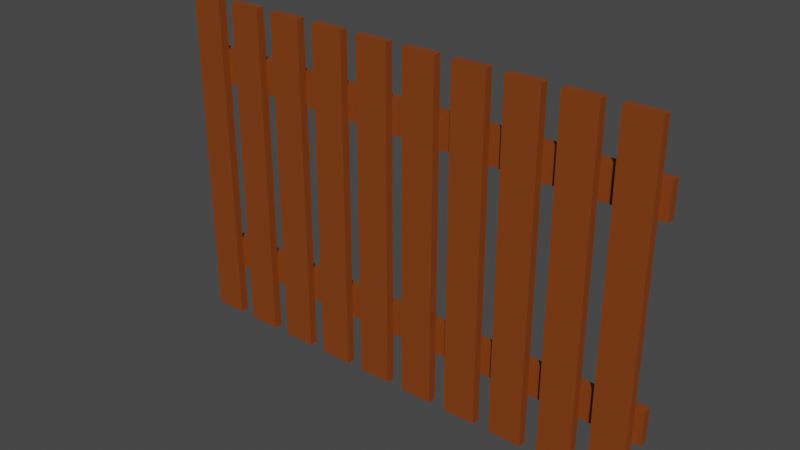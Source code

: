 # Source: Fence.blend  (saved by Blender 3.6.11; exported with 4.5.12 LTS)
import bpy
from mathutils import Matrix  # noqa: F401  (used for matrix-valued properties, if any)

bpy.ops.wm.read_factory_settings(use_empty=True)
scene = bpy.context.scene
scene.name = 'Scene'

# ---- collections
col_collection = bpy.data.collections.new('Collection'); scene.collection.children.link(col_collection)

# ---- materials (node trees are filled in below, after node groups)
mat_material_001 = bpy.data.materials.new('Material.001')
mat_material_001.alpha_threshold = 0.0
mat_material_001.use_transparent_shadow = False
mat_material_001.roughness = 0.5
mat_material_001.line_color = (0.0, 0.0, 0.0, 1.0)

# ---- material node trees
mat_material_001.use_nodes = True; mat_material_001.node_tree.nodes.clear()
_N = mat_material_001.node_tree.nodes; _L = mat_material_001.node_tree.links
n0 = _N.new('ShaderNodeOutputMaterial'); n0.name = 'Material Output'; n0.location = (300, 300)
n1 = _N.new('ShaderNodeBsdfPrincipled'); n1.name = 'Principled BSDF'; n1.location = (10, 300)
n1.distribution = 'GGX'
n1.subsurface_method = 'RANDOM_WALK_SKIN'
n1.inputs[0].default_value = (0.2266, 0.04882, 0.004999, 1.0)
n1.inputs[3].default_value = 1.45
n1.inputs[27].default_value = (0.0, 0.0, 0.0, 1.0)
n1.inputs[28].default_value = 1.0
_L.new(n1.outputs[0], n0.inputs[0])
n0.is_active_output = True

# ---- world
world_world = bpy.data.worlds.new('World'); scene.world = world_world
world_world.use_nodes = True; world_world.node_tree.nodes.clear()
_N = world_world.node_tree.nodes; _L = world_world.node_tree.links
n0 = _N.new('ShaderNodeOutputWorld'); n0.name = 'World Output'; n0.location = (300, 300)
n1 = _N.new('ShaderNodeBackground'); n1.name = 'Background'; n1.location = (10, 300)
n1.inputs[0].default_value = (0.05088, 0.05088, 0.05088, 1.0)
_L.new(n1.outputs[0], n0.inputs[0])
n0.is_active_output = True
world_world.color = (0.05088, 0.05088, 0.05088)
world_world.use_sun_shadow = False
world_world.sun_shadow_jitter_overblur = 0.0

# ---- meshes
me_cube_279 = bpy.data.meshes.new('Cube.279')
me_cube_279.from_pydata([(0.1, 0.03583, 1.0), (0.1, 0.03583, -1.0), (0.1, -0.01417, 1.0), (0.1, -0.01417, -1.0), (-0.1, 0.03583, 1.0), (-0.1, 0.03583, -1.0), (-0.1, -0.01417, 1.0), (-0.1, -0.01417, -1.0), (0.1, 0.03583, 0.7), (0.1, 0.03583, 0.5), (0.1, 0.03583, -0.5), (0.1, 0.03583, -0.7), (-0.15, -0.06409, -0.6999), (-0.15, -0.06409, -0.5001), (-0.15, -0.06409, 0.5001), (-0.15, -0.06409, 0.6999), (0.15, -0.06409, 0.6999), (0.15, -0.06409, 0.5001), (0.15, -0.06409, -0.5001), (0.15, -0.06409, -0.6999), (-0.1, 0.03583, -0.7), (-0.1, 0.03583, -0.5), (-0.1, 0.03583, 0.5), (-0.1, 0.03583, 0.7), (0.15, -0.01426, 0.6999), (0.15, -0.01426, 0.5001), (0.15, -0.01426, -0.5001), (0.15, -0.01426, -0.6999), (-0.15, -0.01426, 0.5001), (-0.15, -0.01426, 0.6999), (-0.15, -0.01426, -0.6999), (-0.15, -0.01426, -0.5001), (0.1, -0.01417, 0.7), (0.1, -0.01417, 0.5), (0.1, -0.01417, -0.5), (0.1, -0.01417, -0.7), (-0.1, -0.01417, 0.5), (-0.1, -0.01417, 0.7), (-0.1, -0.01417, -0.7), (-0.1, -0.01417, -0.5), (0.1, -0.06417, 0.7), (0.1, -0.06417, 0.5), (0.1, -0.06417, -0.5), (0.1, -0.06417, -0.7), (-0.1, -0.06417, 0.5), (-0.1, -0.06417, 0.7), (-0.1, -0.06417, -0.7), (-0.1, -0.06417, -0.5), (-0.002474, 0.03583, -1.0), (-0.002474, -0.01417, 1.0), (-0.002474, -0.01417, -1.0), (-0.002474, 0.03583, 1.0), (-0.002474, 0.03583, 0.7), (-0.002474, 0.03583, 0.5), (-0.002474, 0.03583, -0.7), (-0.002474, 0.03583, -0.5), (-0.002474, -0.01417, 0.7), (-0.002474, -0.01417, 0.5), (-0.002474, -0.01417, -0.7), (-0.002474, -0.01417, -0.5), (-0.002474, -0.06417, 0.7), (-0.002474, -0.06417, 0.5), (-0.002474, -0.06417, -0.7), (-0.002474, -0.06417, -0.5)], [], [(51, 4, 6, 49), (36, 22, 21, 39), (48, 1, 3, 50), (48, 54, 11, 1), (56, 49, 6, 37), (52, 51, 0, 8), (1, 11, 35, 3), (37, 6, 4, 23), (9, 33, 34, 10), (8, 0, 2, 32), (7, 38, 20, 5), (50, 58, 38, 7), (57, 36, 39, 59), (52, 8, 9, 53), (54, 20, 21, 55), (8, 32, 33, 9), (35, 11, 10, 34), (37, 23, 22, 36), (20, 38, 39, 21), (60, 45, 44, 61), (62, 43, 42, 63), (53, 9, 10, 55), (16, 17, 25, 24), (18, 19, 27, 26), (14, 15, 29, 28), (12, 13, 31, 30), (60, 40, 32, 56), (61, 44, 36, 57), (62, 46, 38, 58), (63, 42, 34, 59), (24, 25, 33, 32), (26, 27, 35, 34), (28, 29, 37, 36), (30, 31, 39, 38), (17, 16, 40, 41), (19, 18, 42, 43), (15, 14, 44, 45), (13, 12, 46, 47), (16, 24, 32, 40), (25, 17, 41, 33), (18, 26, 34, 42), (27, 19, 43, 35), (14, 28, 36, 44), (29, 15, 45, 37), (12, 30, 38, 46), (31, 13, 47, 39), (47, 63, 59, 39), (43, 62, 58, 35), (41, 61, 57, 33), (45, 60, 56, 37), (22, 53, 55, 21), (46, 62, 63, 47), (40, 60, 61, 41), (11, 54, 55, 10), (23, 52, 53, 22), (33, 57, 59, 34), (3, 35, 58, 50), (23, 4, 51, 52), (32, 2, 49, 56), (5, 20, 54, 48), (5, 48, 50, 7), (0, 51, 49, 2)])
_uv = me_cube_279.uv_layers.new(name='UVMap')
_uv.uv.foreach_set('vector', [0.7531, 0.5, 0.875, 0.5, 0.875, 0.75, 0.7531, 0.75, 0.5625, 0.0, 0.5625, 0.25, 0.4375, 0.25, 0.4375, 0.0, 0.2469, 0.5, 0.375, 0.5, 0.375, 0.75, 0.2469, 0.75, 0.375, 0.3719, 0.4125, 0.3719, 0.4125, 0.5, 0.375, 0.5, 0.5875, 0.8781, 0.625, 0.8781, 0.625, 1.0, 0.5875, 1.0, 0.5875, 0.3719, 0.625, 0.3719, 0.625, 0.5, 0.5875, 0.5, 0.375, 0.5, 0.4125, 0.5, 0.4125, 0.75, 0.375, 0.75, 0.5875, 0.0, 0.625, 0.0, 0.625, 0.25, 0.5875, 0.25, 0.5625, 0.5, 0.5625, 0.75, 0.4375, 0.75, 0.4375, 0.5, 0.5875, 0.5, 0.625, 0.5, 0.625, 0.75, 0.5875, 0.75, 0.375, 0.0, 0.4125, 0.0, 0.4125, 0.25, 0.375, 0.25, 0.375, 0.8781, 0.4125, 0.8781, 0.4125, 1.0, 0.375, 1.0, 0.5625, 0.8781, 0.5625, 1.0, 0.4375, 1.0, 0.4375, 0.8781, 0.5875, 0.3719, 0.5875, 0.5, 0.5625, 0.5, 0.5625, 0.3719, 0.4125, 0.3719, 0.4125, 0.25, 0.4375, 0.25, 0.4375, 0.3719, 0.5875, 0.5, 0.5875, 0.75, 0.5625, 0.75, 0.5625, 0.5, 0.4125, 0.75, 0.4125, 0.5, 0.4375, 0.5, 0.4375, 0.75, 0.5875, 0.0, 0.5875, 0.25, 0.5625, 0.25, 0.5625, 0.0, 0.4125, 0.25, 0.4125, 0.0, 0.4375, 0.0, 0.4375, 0.25, 0.5875, 0.8781, 0.5875, 1.0, 0.5625, 1.0, 0.5625, 0.8781, 0.4125, 0.8781, 0.4125, 0.75, 0.4375, 0.75, 0.4375, 0.8781, 0.5625, 0.3719, 0.5625, 0.5, 0.4375, 0.5, 0.4375, 0.3719, 0.5875, 0.75, 0.5625, 0.75, 0.5625, 0.75, 0.5875, 0.75, 0.4375, 0.75, 0.4125, 0.75, 0.4125, 0.75, 0.4375, 0.75, 0.5625, 1.0, 0.5875, 1.0, 0.5875, 1.0, 0.5625, 1.0, 0.4125, 1.0, 0.4375, 1.0, 0.4375, 1.0, 0.4125, 1.0, 0.5875, 0.8781, 0.5875, 0.75, 0.5875, 0.75, 0.5875, 0.8781, 0.5625, 0.8781, 0.5625, 1.0, 0.5625, 1.0, 0.5625, 0.8781, 0.4125, 0.8781, 0.4125, 1.0, 0.4125, 1.0, 0.4125, 0.8781, 0.4375, 0.8781, 0.4375, 0.75, 0.4375, 0.75, 0.4375, 0.8781, 0.5875, 0.75, 0.5625, 0.75, 0.5625, 0.75, 0.5875, 0.75, 0.4375, 0.75, 0.4125, 0.75, 0.4125, 0.75, 0.4375, 0.75, 0.5625, 1.0, 0.5875, 1.0, 0.5875, 1.0, 0.5625, 1.0, 0.4125, 1.0, 0.4375, 1.0, 0.4375, 1.0, 0.4125, 1.0, 0.5625, 0.75, 0.5875, 0.75, 0.5875, 0.75, 0.5625, 0.75, 0.4125, 0.75, 0.4375, 0.75, 0.4375, 0.75, 0.4125, 0.75, 0.5875, 1.0, 0.5625, 1.0, 0.5625, 1.0, 0.5875, 1.0, 0.4375, 1.0, 0.4125, 1.0, 0.4125, 1.0, 0.4375, 1.0, 0.5875, 0.75, 0.5875, 0.75, 0.5875, 0.75, 0.5875, 0.75, 0.5625, 0.75, 0.5625, 0.75, 0.5625, 0.75, 0.5625, 0.75, 0.4375, 0.75, 0.4375, 0.75, 0.4375, 0.75, 0.4375, 0.75, 0.4125, 0.75, 0.4125, 0.75, 0.4125, 0.75, 0.4125, 0.75, 0.5625, 1.0, 0.5625, 1.0, 0.5625, 1.0, 0.5625, 1.0, 0.5875, 1.0, 0.5875, 1.0, 0.5875, 1.0, 0.5875, 1.0, 0.4125, 1.0, 0.4125, 1.0, 0.4125, 1.0, 0.4125, 1.0, 0.4375, 1.0, 0.4375, 1.0, 0.4375, 1.0, 0.4375, 1.0, 0.4375, 1.0, 0.4375, 0.8781, 0.4375, 0.8781, 0.4375, 1.0, 0.4125, 0.75, 0.4125, 0.8781, 0.4125, 0.8781, 0.4125, 0.75, 0.5625, 0.75, 0.5625, 0.8781, 0.5625, 0.8781, 0.5625, 0.75, 0.5875, 1.0, 0.5875, 0.8781, 0.5875, 0.8781, 0.5875, 1.0, 0.5625, 0.25, 0.5625, 0.3719, 0.4375, 0.3719, 0.4375, 0.25, 0.4125, 1.0, 0.4125, 0.8781, 0.4375, 0.8781, 0.4375, 1.0, 0.5875, 0.75, 0.5875, 0.8781, 0.5625, 0.8781, 0.5625, 0.75, 0.4125, 0.5, 0.4125, 0.3719, 0.4375, 0.3719, 0.4375, 0.5, 0.5875, 0.25, 0.5875, 0.3719, 0.5625, 0.3719, 0.5625, 0.25, 0.5625, 0.75, 0.5625, 0.8781, 0.4375, 0.8781, 0.4375, 0.75, 0.375, 0.75, 0.4125, 0.75, 0.4125, 0.8781, 0.375, 0.8781, 0.5875, 0.25, 0.625, 0.25, 0.625, 0.3719, 0.5875, 0.3719, 0.5875, 0.75, 0.625, 0.75, 0.625, 0.8781, 0.5875, 0.8781, 0.375, 0.25, 0.4125, 0.25, 0.4125, 0.3719, 0.375, 0.3719, 0.125, 0.5, 0.2469, 0.5, 0.2469, 0.75, 0.125, 0.75, 0.625, 0.5, 0.7531, 0.5, 0.7531, 0.75, 0.625, 0.75])
me_cube_279.materials.append(mat_material_001)
me_cube_279.use_mirror_vertex_groups = False
me_cube_279.update()

# ---- objects
ob_cube_272 = bpy.data.objects.new('Cube.272', me_cube_279)

# ---- transforms, parenting, visibility, modifiers, constraints
ob_cube_272.location = (1.405, 0.107, 1.034)
ob_cube_272.rotation_euler = (0.0, -0.0, 3.142)
ob_cube_272.lock_rotations_4d = False
ob_cube_272.empty_display_type = 'ARROWS'
ob_cube_272.lineart.crease_threshold = 0.0
_m = ob_cube_272.modifiers.new('Array', 'ARRAY')
_m.count = 10
_m.use_merge_vertices = True
_m = ob_cube_272.modifiers.new('Solidify', 'SOLIDIFY')

# ---- collection membership
col_collection.objects.link(ob_cube_272)

# ---- scene / render settings (as saved in the file)
scene.frame_start = 1; scene.frame_end = 250; scene.frame_set(1)
scene.render.engine = 'BLENDER_EEVEE_NEXT'
scene.cycles.sampling_pattern = 'TABULATED_SOBOL'
scene.view_settings.view_transform = 'Filmic'
bpy.context.view_layer.update()

# ---- added for rendering (the .blend has no active camera and no usable light): camera, sun
cam_auto = bpy.data.cameras.new('AutoCamera')
cam_auto.lens = 50.0
cam_auto.sensor_width = 36.0
cam_auto.clip_end = 1000.0
ob_auto_camera = bpy.data.objects.new('AutoCamera', cam_auto)
scene.collection.objects.link(ob_auto_camera)
ob_auto_camera.location = (3.39218, -3.88351, 3.70344)
ob_auto_camera.rotation_euler = (1.09748, -7.21219e-08, 0.694738)
scene.camera = ob_auto_camera
light_auto_sun = bpy.data.lights.new('AutoSun', 'SUN')
light_auto_sun.energy = 3.0
light_auto_sun.angle = 0.0523599
ob_auto_sun = bpy.data.objects.new('AutoSun', light_auto_sun)
scene.collection.objects.link(ob_auto_sun)
ob_auto_sun.rotation_euler = (0.872665, 0.174533, 0.523599)
bpy.context.view_layer.update()
